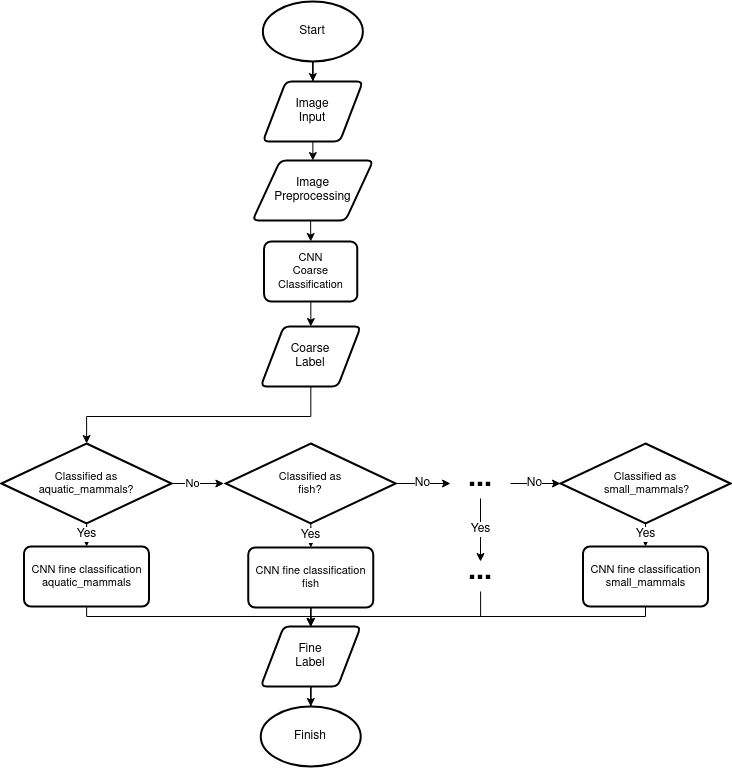

The diagram above was exported from draw.io. Its source (the exported page's mxGraphModel, read from the mxfile embedded in the PNG):
<mxGraphModel dx="3326" dy="1467" grid="1" gridSize="10" guides="1" tooltips="1" connect="1" arrows="1" fold="1" page="1" pageScale="1" pageWidth="850" pageHeight="1100" math="0" shadow="0">
  <root>
    <mxCell id="0" />
    <mxCell id="1" parent="0" />
    <mxCell id="MGSMtb-IXxQsPdgPcMJL-5" value="No" style="edgeStyle=orthogonalEdgeStyle;rounded=0;orthogonalLoop=1;jettySize=auto;html=1;" parent="1" edge="1">
      <mxGeometry relative="1" as="geometry">
        <mxPoint x="49.88000000000034" y="782" as="sourcePoint" />
        <mxPoint x="112.36999999999989" y="782" as="targetPoint" />
      </mxGeometry>
    </mxCell>
    <mxCell id="zn65ENI_XKU65mxfBcUf-32" value="Yes" style="edgeStyle=orthogonalEdgeStyle;rounded=0;orthogonalLoop=1;jettySize=auto;html=1;entryX=0.5;entryY=0;entryDx=0;entryDy=0;fontSize=12;" parent="1" source="zn65ENI_XKU65mxfBcUf-5" target="zn65ENI_XKU65mxfBcUf-9" edge="1">
      <mxGeometry relative="1" as="geometry" />
    </mxCell>
    <mxCell id="zn65ENI_XKU65mxfBcUf-59" value="No" style="edgeStyle=orthogonalEdgeStyle;rounded=0;orthogonalLoop=1;jettySize=auto;html=1;fontSize=12;" parent="1" source="zn65ENI_XKU65mxfBcUf-5" edge="1">
      <mxGeometry relative="1" as="geometry">
        <mxPoint x="449" y="782" as="targetPoint" />
      </mxGeometry>
    </mxCell>
    <mxCell id="zn65ENI_XKU65mxfBcUf-5" value="&lt;font style=&quot;font-size: 29px;&quot;&gt;&lt;b&gt;...&lt;/b&gt;&lt;/font&gt;" style="text;html=1;strokeColor=none;fillColor=none;align=center;verticalAlign=bottom;whiteSpace=wrap;rounded=0;" parent="1" vertex="1">
      <mxGeometry x="339" y="767" width="60" height="30" as="geometry" />
    </mxCell>
    <mxCell id="zn65ENI_XKU65mxfBcUf-72" style="edgeStyle=orthogonalEdgeStyle;rounded=0;orthogonalLoop=1;jettySize=auto;html=1;fontSize=12;" parent="1" source="zn65ENI_XKU65mxfBcUf-9" target="zn65ENI_XKU65mxfBcUf-60" edge="1">
      <mxGeometry relative="1" as="geometry">
        <Array as="points">
          <mxPoint x="369" y="915" />
          <mxPoint x="199" y="915" />
        </Array>
      </mxGeometry>
    </mxCell>
    <mxCell id="zn65ENI_XKU65mxfBcUf-9" value="&lt;font style=&quot;font-size: 29px;&quot;&gt;&lt;b&gt;...&lt;/b&gt;&lt;/font&gt;" style="text;html=1;strokeColor=none;fillColor=none;align=center;verticalAlign=bottom;whiteSpace=wrap;rounded=0;" parent="1" vertex="1">
      <mxGeometry x="339" y="860" width="60" height="30" as="geometry" />
    </mxCell>
    <mxCell id="zn65ENI_XKU65mxfBcUf-71" style="edgeStyle=orthogonalEdgeStyle;rounded=0;orthogonalLoop=1;jettySize=auto;html=1;entryX=0.5;entryY=0;entryDx=0;entryDy=0;fontSize=12;" parent="1" source="zn65ENI_XKU65mxfBcUf-15" target="zn65ENI_XKU65mxfBcUf-60" edge="1">
      <mxGeometry relative="1" as="geometry">
        <Array as="points">
          <mxPoint x="-25" y="915" />
          <mxPoint x="199" y="915" />
        </Array>
      </mxGeometry>
    </mxCell>
    <mxCell id="zn65ENI_XKU65mxfBcUf-15" value="&lt;div style=&quot;font-size: 11px;&quot;&gt;&lt;font style=&quot;font-size: 11px;&quot;&gt;CNN fine classification &lt;font style=&quot;font-size: 11px;&quot;&gt;aquatic_mammals&lt;/font&gt;&lt;/font&gt;&lt;/div&gt;" style="rounded=1;whiteSpace=wrap;html=1;absoluteArcSize=1;arcSize=14;strokeWidth=2;fontSize=11;" parent="1" vertex="1">
      <mxGeometry x="-87.5" y="845" width="125" height="60" as="geometry" />
    </mxCell>
    <mxCell id="wYOD6wlATaCfHW0QUAnx-40" style="edgeStyle=orthogonalEdgeStyle;rounded=0;orthogonalLoop=1;jettySize=auto;html=1;entryX=0.5;entryY=0;entryDx=0;entryDy=0;" edge="1" parent="1" source="zn65ENI_XKU65mxfBcUf-16" target="zn65ENI_XKU65mxfBcUf-44">
      <mxGeometry relative="1" as="geometry" />
    </mxCell>
    <mxCell id="zn65ENI_XKU65mxfBcUf-16" value="&lt;div&gt;CNN&lt;br&gt;&lt;/div&gt;&lt;div&gt;Coarse&lt;/div&gt;&lt;div&gt;Classification&lt;i&gt;&lt;br&gt;&lt;/i&gt;&lt;/div&gt;" style="rounded=1;whiteSpace=wrap;html=1;absoluteArcSize=1;arcSize=14;strokeWidth=2;fontSize=11;" parent="1" vertex="1">
      <mxGeometry x="152.62" y="540" width="93.25" height="60" as="geometry" />
    </mxCell>
    <mxCell id="zn65ENI_XKU65mxfBcUf-63" style="edgeStyle=orthogonalEdgeStyle;rounded=0;orthogonalLoop=1;jettySize=auto;html=1;entryX=0.5;entryY=0;entryDx=0;entryDy=0;fontSize=12;" parent="1" source="zn65ENI_XKU65mxfBcUf-19" target="zn65ENI_XKU65mxfBcUf-60" edge="1">
      <mxGeometry relative="1" as="geometry" />
    </mxCell>
    <mxCell id="zn65ENI_XKU65mxfBcUf-19" value="&lt;div style=&quot;font-size: 11px;&quot;&gt;&lt;font style=&quot;font-size: 11px;&quot;&gt;CNN fine classification&lt;/font&gt;&lt;font style=&quot;font-size: 11px;&quot;&gt; &lt;font style=&quot;font-size: 11px;&quot;&gt;fish&lt;/font&gt;&lt;/font&gt;&lt;/div&gt;" style="rounded=1;whiteSpace=wrap;html=1;absoluteArcSize=1;arcSize=14;strokeWidth=2;fontSize=11;" parent="1" vertex="1">
      <mxGeometry x="136.75" y="846" width="125" height="60" as="geometry" />
    </mxCell>
    <mxCell id="zn65ENI_XKU65mxfBcUf-73" style="edgeStyle=orthogonalEdgeStyle;rounded=0;orthogonalLoop=1;jettySize=auto;html=1;entryX=0.5;entryY=0;entryDx=0;entryDy=0;fontSize=12;" parent="1" source="zn65ENI_XKU65mxfBcUf-27" target="zn65ENI_XKU65mxfBcUf-60" edge="1">
      <mxGeometry relative="1" as="geometry">
        <Array as="points">
          <mxPoint x="534" y="915" />
          <mxPoint x="199" y="915" />
        </Array>
      </mxGeometry>
    </mxCell>
    <mxCell id="zn65ENI_XKU65mxfBcUf-27" value="&lt;div style=&quot;font-size: 11px;&quot;&gt;&lt;font style=&quot;font-size: 11px;&quot;&gt;CNN fine classification&lt;/font&gt;&lt;font style=&quot;font-size: 11px;&quot;&gt; &lt;/font&gt;&lt;font style=&quot;font-size: 11px;&quot;&gt;small_mammals&lt;/font&gt;&lt;/div&gt;" style="rounded=1;whiteSpace=wrap;html=1;absoluteArcSize=1;arcSize=14;strokeWidth=2;fontSize=11;" parent="1" vertex="1">
      <mxGeometry x="471.5" y="845" width="125" height="60" as="geometry" />
    </mxCell>
    <mxCell id="zn65ENI_XKU65mxfBcUf-42" value="" style="edgeStyle=orthogonalEdgeStyle;rounded=0;orthogonalLoop=1;jettySize=auto;html=1;fontSize=12;" parent="1" source="zn65ENI_XKU65mxfBcUf-39" target="zn65ENI_XKU65mxfBcUf-41" edge="1">
      <mxGeometry relative="1" as="geometry" />
    </mxCell>
    <mxCell id="zn65ENI_XKU65mxfBcUf-39" value="Start" style="strokeWidth=2;html=1;shape=mxgraph.flowchart.start_1;whiteSpace=wrap;fontSize=12;" parent="1" vertex="1">
      <mxGeometry x="151.37" y="300" width="100" height="60" as="geometry" />
    </mxCell>
    <mxCell id="wYOD6wlATaCfHW0QUAnx-38" style="edgeStyle=orthogonalEdgeStyle;rounded=0;orthogonalLoop=1;jettySize=auto;html=1;exitX=0.5;exitY=1;exitDx=0;exitDy=0;entryX=0.5;entryY=1;entryDx=0;entryDy=0;" edge="1" parent="1" source="zn65ENI_XKU65mxfBcUf-41" target="wYOD6wlATaCfHW0QUAnx-37">
      <mxGeometry relative="1" as="geometry" />
    </mxCell>
    <mxCell id="zn65ENI_XKU65mxfBcUf-41" value="&lt;div&gt;Image&lt;/div&gt;&lt;div&gt;Input&lt;br&gt;&lt;/div&gt;" style="shape=parallelogram;html=1;strokeWidth=2;perimeter=parallelogramPerimeter;whiteSpace=wrap;rounded=1;arcSize=12;size=0.23;fontSize=12;" parent="1" vertex="1">
      <mxGeometry x="151.37" y="380" width="100" height="60" as="geometry" />
    </mxCell>
    <mxCell id="zn65ENI_XKU65mxfBcUf-50" value="" style="edgeStyle=orthogonalEdgeStyle;rounded=0;orthogonalLoop=1;jettySize=auto;html=1;fontSize=12;" parent="1" source="zn65ENI_XKU65mxfBcUf-44" target="zn65ENI_XKU65mxfBcUf-48" edge="1">
      <mxGeometry relative="1" as="geometry">
        <Array as="points">
          <mxPoint x="199" y="715" />
          <mxPoint x="-25" y="715" />
        </Array>
      </mxGeometry>
    </mxCell>
    <mxCell id="zn65ENI_XKU65mxfBcUf-44" value="&lt;div&gt;Coarse&lt;/div&gt;&lt;div&gt;Label&lt;br&gt;&lt;/div&gt;" style="shape=parallelogram;html=1;strokeWidth=2;perimeter=parallelogramPerimeter;whiteSpace=wrap;rounded=1;arcSize=12;size=0.23;fontSize=12;" parent="1" vertex="1">
      <mxGeometry x="149.25" y="625" width="100" height="60" as="geometry" />
    </mxCell>
    <mxCell id="zn65ENI_XKU65mxfBcUf-51" value="Yes" style="edgeStyle=orthogonalEdgeStyle;rounded=0;orthogonalLoop=1;jettySize=auto;html=1;fontSize=12;" parent="1" source="zn65ENI_XKU65mxfBcUf-48" target="zn65ENI_XKU65mxfBcUf-15" edge="1">
      <mxGeometry relative="1" as="geometry" />
    </mxCell>
    <mxCell id="zn65ENI_XKU65mxfBcUf-48" value="&lt;div style=&quot;font-size: 11px;&quot;&gt;&lt;font style=&quot;font-size: 11px;&quot;&gt;Classified as&lt;/font&gt;&lt;/div&gt;&lt;div style=&quot;font-size: 11px;&quot;&gt;&lt;font style=&quot;font-size: 11px;&quot;&gt;aquatic_mammals?&lt;br&gt;&lt;/font&gt;&lt;/div&gt;" style="strokeWidth=2;html=1;shape=mxgraph.flowchart.decision;whiteSpace=wrap;fontSize=12;" parent="1" vertex="1">
      <mxGeometry x="-110" y="742" width="170" height="80" as="geometry" />
    </mxCell>
    <mxCell id="zn65ENI_XKU65mxfBcUf-54" value="Yes" style="edgeStyle=orthogonalEdgeStyle;rounded=0;orthogonalLoop=1;jettySize=auto;html=1;fontSize=12;" parent="1" source="zn65ENI_XKU65mxfBcUf-52" target="zn65ENI_XKU65mxfBcUf-19" edge="1">
      <mxGeometry x="0.5714" relative="1" as="geometry">
        <mxPoint as="offset" />
      </mxGeometry>
    </mxCell>
    <mxCell id="zn65ENI_XKU65mxfBcUf-58" value="No" style="edgeStyle=orthogonalEdgeStyle;rounded=0;orthogonalLoop=1;jettySize=auto;html=1;fontSize=12;" parent="1" source="zn65ENI_XKU65mxfBcUf-52" target="zn65ENI_XKU65mxfBcUf-5" edge="1">
      <mxGeometry relative="1" as="geometry" />
    </mxCell>
    <mxCell id="zn65ENI_XKU65mxfBcUf-52" value="&lt;div style=&quot;font-size: 11px;&quot;&gt;&lt;div style=&quot;font-size: 11px;&quot;&gt;&lt;font style=&quot;font-size: 11px;&quot;&gt;Classified as&lt;/font&gt;&lt;/div&gt;&lt;font style=&quot;font-size: 11px;&quot;&gt;&lt;/font&gt;&lt;/div&gt;&lt;div style=&quot;font-size: 11px;&quot;&gt;&lt;font style=&quot;font-size: 11px;&quot;&gt;fish?&lt;br&gt;&lt;/font&gt;&lt;/div&gt;" style="strokeWidth=2;html=1;shape=mxgraph.flowchart.decision;whiteSpace=wrap;fontSize=12;" parent="1" vertex="1">
      <mxGeometry x="114.25" y="742" width="170" height="80" as="geometry" />
    </mxCell>
    <mxCell id="zn65ENI_XKU65mxfBcUf-57" value="Yes" style="edgeStyle=orthogonalEdgeStyle;rounded=0;orthogonalLoop=1;jettySize=auto;html=1;fontSize=12;" parent="1" target="zn65ENI_XKU65mxfBcUf-27" edge="1">
      <mxGeometry relative="1" as="geometry">
        <mxPoint x="534" y="822" as="sourcePoint" />
      </mxGeometry>
    </mxCell>
    <mxCell id="zn65ENI_XKU65mxfBcUf-53" value="&lt;div style=&quot;font-size: 11px;&quot;&gt;&lt;div style=&quot;font-size: 11px;&quot;&gt;&lt;font style=&quot;font-size: 11px;&quot;&gt;Classified as&lt;/font&gt;&lt;/div&gt;&lt;font style=&quot;font-size: 11px;&quot;&gt;&amp;nbsp;&lt;/font&gt;&lt;font style=&quot;font-size: 11px;&quot;&gt;small_mammals&lt;/font&gt;&lt;font style=&quot;font-size: 11px;&quot;&gt;?&lt;br&gt;&lt;/font&gt;&lt;/div&gt;" style="strokeWidth=2;html=1;shape=mxgraph.flowchart.decision;whiteSpace=wrap;fontSize=12;" parent="1" vertex="1">
      <mxGeometry x="449" y="742" width="170" height="80" as="geometry" />
    </mxCell>
    <mxCell id="zn65ENI_XKU65mxfBcUf-64" style="edgeStyle=orthogonalEdgeStyle;rounded=0;orthogonalLoop=1;jettySize=auto;html=1;entryX=0.5;entryY=0;entryDx=0;entryDy=0;entryPerimeter=0;fontSize=12;" parent="1" source="zn65ENI_XKU65mxfBcUf-60" target="zn65ENI_XKU65mxfBcUf-61" edge="1">
      <mxGeometry relative="1" as="geometry" />
    </mxCell>
    <mxCell id="zn65ENI_XKU65mxfBcUf-60" value="&lt;div&gt;Fine&lt;/div&gt;&lt;div&gt;Label&lt;br&gt;&lt;/div&gt;" style="shape=parallelogram;html=1;strokeWidth=2;perimeter=parallelogramPerimeter;whiteSpace=wrap;rounded=1;arcSize=12;size=0.23;fontSize=12;" parent="1" vertex="1">
      <mxGeometry x="149.25" y="925" width="100" height="60" as="geometry" />
    </mxCell>
    <mxCell id="zn65ENI_XKU65mxfBcUf-61" value="Finish" style="strokeWidth=2;html=1;shape=mxgraph.flowchart.start_1;whiteSpace=wrap;fontSize=12;" parent="1" vertex="1">
      <mxGeometry x="149.25" y="1005" width="100" height="60" as="geometry" />
    </mxCell>
    <mxCell id="wYOD6wlATaCfHW0QUAnx-39" style="edgeStyle=orthogonalEdgeStyle;rounded=0;orthogonalLoop=1;jettySize=auto;html=1;exitX=0.5;exitY=0;exitDx=0;exitDy=0;entryX=0.5;entryY=0;entryDx=0;entryDy=0;" edge="1" parent="1" source="wYOD6wlATaCfHW0QUAnx-37" target="zn65ENI_XKU65mxfBcUf-16">
      <mxGeometry relative="1" as="geometry" />
    </mxCell>
    <mxCell id="wYOD6wlATaCfHW0QUAnx-37" value="&lt;div&gt;Image&lt;/div&gt;&lt;div&gt;Preprocessing&lt;br&gt;&lt;/div&gt;" style="shape=parallelogram;html=1;strokeWidth=2;perimeter=parallelogramPerimeter;whiteSpace=wrap;rounded=1;arcSize=12;size=0.23;fontSize=12;direction=west;" vertex="1" parent="1">
      <mxGeometry x="141" y="459" width="120.75" height="60" as="geometry" />
    </mxCell>
  </root>
</mxGraphModel>